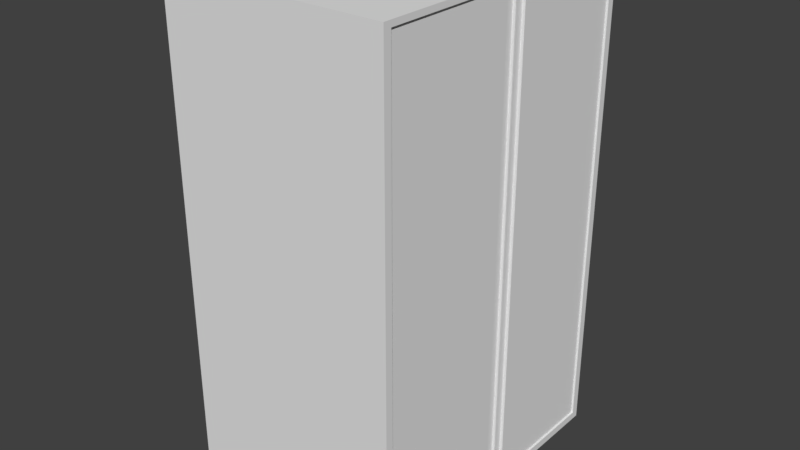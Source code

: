 # Source: office_cabinet2.blend  (saved by Blender 2.79.0; exported with 4.5.12 LTS)
import bpy
from mathutils import Matrix  # noqa: F401  (used for matrix-valued properties, if any)

bpy.ops.wm.read_factory_settings(use_empty=True)
scene = bpy.context.scene
scene.name = 'Scene'

# ---- collections
col_collection_1 = bpy.data.collections.new('Collection 1'); scene.collection.children.link(col_collection_1)

# ---- materials (node trees are filled in below, after node groups)
mat_black = bpy.data.materials.new('black')
mat_black.alpha_threshold = 0.0
mat_black.use_transparent_shadow = False
mat_black.roughness = 0.5

# ---- material node trees

# ---- world
world_world = bpy.data.worlds.new('World'); scene.world = world_world
world_world.color = (0.05088, 0.05088, 0.05088)
world_world.use_sun_shadow = False
world_world.sun_shadow_jitter_overblur = 0.0
world_world.cycles.sampling_method = 'MANUAL'

# ---- meshes
me_cube_003 = bpy.data.meshes.new('Cube.003')
me_cube_003.from_pydata([(0.9965, 0.04448, -0.9696), (0.9965, 0.0416, -0.9696), (0.9771, 0.0416, -0.9696), (0.9771, 0.04448, -0.9696), (0.9965, 0.04448, 0.9781), (0.9965, 0.0416, 0.9781), (0.9771, 0.0416, 0.9781), (0.9771, 0.04448, 0.9781), (0.996, 0.03566, -0.9692), (0.996, -0.03628, -0.9692), (0.9571, -0.03628, -0.9692), (0.9571, 0.03566, -0.9692), (0.996, 0.03566, 0.9776), (0.996, -0.03628, 0.9776), (0.9571, -0.03628, 0.9776), (0.9571, 0.03566, 0.9776), (0.9935, 0.1226, -0.9696), (0.9935, 0.05063, -0.9696), (0.9546, 0.05063, -0.9696), (0.9546, 0.1226, -0.9696), (0.9935, 0.1226, 0.9781), (0.9935, 0.05063, 0.9781), (0.9546, 0.05063, 0.9781), (0.9546, 0.1226, 0.9781), (0.9822, -0.9486, -0.9692), (0.9822, 0.9506, -0.9692), (0.9822, -0.9486, 0.9775), (0.9822, 0.9506, 0.9775), (-1.0, -1.0, -1.0), (-1.0, -1.0, 1.0), (-1.0, 1.0, -1.0), (-1.0, 1.0, 1.0), (1.0, -1.0, -1.0), (1.0, -1.0, 1.0), (1.0, 1.0, -1.0), (1.0, 1.0, 1.0), (1.0, -0.9486, -0.9692), (1.0, 0.9506, -0.9692), (1.0, 0.9506, 0.9775), (1.0, -0.9486, 0.9775), (0.9822, 0.05063, -0.9692), (0.9935, 0.1226, 0.9775), (0.9822, 0.1226, -0.9692), (0.9935, 0.1226, -0.9692), (0.9822, 0.1226, 0.9775), (0.9935, 0.05063, 0.9775), (0.9822, 0.05063, 0.9775), (0.9935, 0.05063, -0.9692), (0.9822, -0.03628, -0.9692), (0.996, 0.03566, 0.9775), (0.9822, 0.03566, -0.9692), (0.996, 0.03566, -0.9692), (0.9822, 0.03566, 0.9775), (0.996, -0.03628, 0.9775), (0.9822, -0.03628, 0.9775), (0.996, -0.03628, -0.9692), (0.9822, 0.0416, -0.9692), (0.9965, 0.04448, 0.9775), (0.9965, 0.04448, -0.9692), (0.9822, 0.04448, -0.9692), (0.9822, 0.04448, 0.9775), (0.9822, 0.0416, 0.9775), (0.9965, 0.0416, 0.9775), (0.9965, 0.0416, -0.9692)], [], [(0, 3, 2, 1), (4, 5, 6, 7), (0, 1, 63, 58), (1, 2, 6, 5, 62, 61, 56, 63), (2, 3, 7, 6), (4, 7, 3, 0, 58, 59, 60, 57), (8, 11, 10, 9), (12, 13, 14, 15), (8, 9, 55, 51), (9, 10, 14, 13, 53, 54, 48, 55), (10, 11, 15, 14), (12, 15, 11, 8, 51, 50, 52, 49), (16, 19, 18, 17), (20, 21, 22, 23), (16, 17, 47, 43), (17, 18, 22, 21, 45, 46, 40, 47), (18, 19, 23, 22), (20, 23, 19, 16, 43, 42, 44, 41), (24, 48, 54, 26), (28, 29, 31, 30), (30, 31, 35, 34), (34, 37, 36, 39, 33, 32), (32, 33, 29, 28), (30, 34, 32, 28), (35, 31, 29, 33), (39, 26, 54, 53, 49, 52, 61, 62, 57, 60, 46, 45, 41, 44, 27, 38), (37, 25, 42, 43, 47, 40, 59, 58, 63, 56, 50, 51, 55, 48, 24, 36), (33, 39, 38, 37, 34, 35), (38, 27, 25, 37), (36, 24, 26, 39), (45, 21, 20, 41), (44, 42, 25, 27), (53, 13, 12, 49), (52, 50, 56, 61), (62, 5, 4, 57), (60, 59, 40, 46)])
_uv = me_cube_003.uv_layers.new(name='UVMap')
_uv.uv.foreach_set('vector', [0.3602, 0.6667, 0.3602, 0.6699, 0.3597, 0.6699, 0.3597, 0.6667, 0.3592, 0.6667, 0.3597, 0.6667, 0.3597, 0.6699, 0.3592, 0.6699, 0.3606, 0.6667, 0.3606, 0.6671, 0.3605, 0.6671, 0.3605, 0.6667, 0.6958, 0.9824, 0.6926, 0.9824, 0.6926, 0.6578, 0.6958, 0.6578, 0.6958, 0.6579, 0.6934, 0.6579, 0.6934, 0.9823, 0.6958, 0.9823, 0.9817, 0.3333, 0.9822, 0.3333, 0.9822, 0.658, 0.9817, 0.658, 0.6958, 0.6578, 0.699, 0.6578, 0.699, 0.9824, 0.6958, 0.9824, 0.6958, 0.9823, 0.6982, 0.9823, 0.6982, 0.6579, 0.6958, 0.6579, 0.3463, 0.6667, 0.3528, 0.6667, 0.3528, 0.6787, 0.3463, 0.6787, 0.3592, 0.6667, 0.3592, 0.6787, 0.3528, 0.6787, 0.3528, 0.6667, 0.3604, 0.6667, 0.3604, 0.6787, 0.3604, 0.6787, 0.3604, 0.6667, 0.6861, 0.6578, 0.6926, 0.6578, 0.6926, 0.9822, 0.6861, 0.9822, 0.6861, 0.9822, 0.6884, 0.9822, 0.6884, 0.6578, 0.6861, 0.6578, 0.9687, 0.3333, 0.9807, 0.3333, 0.9807, 0.6578, 0.9687, 0.6578, 0.6796, 0.6578, 0.6861, 0.6578, 0.6861, 0.9822, 0.6796, 0.9822, 0.6796, 0.9822, 0.6819, 0.9822, 0.6819, 0.6578, 0.6796, 0.6578, 0.3398, 0.6667, 0.3463, 0.6667, 0.3463, 0.6787, 0.3398, 0.6787, 0.3398, 0.6667, 0.3398, 0.6787, 0.3333, 0.6787, 0.3333, 0.6667, 0.3604, 0.6667, 0.3604, 0.6787, 0.3603, 0.6787, 0.3603, 0.6667, 0.6796, 0.9824, 0.6731, 0.9824, 0.6731, 0.6578, 0.6796, 0.6578, 0.6796, 0.6579, 0.6777, 0.6579, 0.6777, 0.9823, 0.6796, 0.9823, 0.9567, 0.3333, 0.9687, 0.3333, 0.9687, 0.658, 0.9567, 0.658, 0.6667, 0.6578, 0.6731, 0.6578, 0.6731, 0.9824, 0.6667, 0.9824, 0.6667, 0.9823, 0.6685, 0.9823, 0.6685, 0.6579, 0.6667, 0.6579, 0.8187, 0.6578, 0.6667, 0.6578, 0.6667, 0.3333, 0.8187, 0.3333, 0.3333, 0.6667, 1.391e-07, 0.6667, 0.0, 0.3333, 0.3333, 0.3333, 0.3333, 0.6667, 0.3333, 0.3333, 0.6667, 0.3333, 0.6667, 0.6667, 0.3333, 0.3333, 0.3282, 0.3251, 0.3282, 0.008561, 0.003749, 0.008561, 0.0, 7.947e-08, 0.3333, 0.0, 0.3333, 0.3333, 0.3333, 3.974e-08, 0.6667, 0.0, 0.6667, 0.3333, 1.0, 0.3333, 0.6667, 0.3333, 0.6667, 0.0, 1.0, 1.987e-08, 0.0, 0.6667, 0.3333, 0.6667, 0.3333, 1.0, 2.98e-08, 1.0, 0.7079, 0.9743, 0.705, 0.9743, 0.705, 0.8223, 0.7073, 0.8223, 0.7073, 0.8103, 0.705, 0.8103, 0.705, 0.8093, 0.7073, 0.8093, 0.7073, 0.8088, 0.705, 0.8088, 0.705, 0.8078, 0.7068, 0.8078, 0.7068, 0.7958, 0.705, 0.7958, 0.705, 0.6578, 0.7079, 0.6578, 0.7109, 0.9743, 0.7079, 0.9743, 0.7079, 0.8363, 0.7098, 0.8363, 0.7098, 0.8243, 0.7079, 0.8243, 0.7079, 0.8233, 0.7103, 0.8233, 0.7103, 0.8228, 0.7079, 0.8228, 0.7079, 0.8218, 0.7102, 0.8218, 0.7102, 0.8098, 0.7079, 0.8098, 0.7079, 0.6578, 0.7109, 0.6578, 0.0, 7.947e-08, 0.003749, 0.008561, 0.003749, 0.3251, 0.3282, 0.3251, 0.3333, 0.3333, 1.49e-07, 0.3333, 0.702, 0.6578, 0.705, 0.6578, 0.705, 0.9822, 0.702, 0.9822, 0.702, 0.9822, 0.699, 0.9822, 0.699, 0.6578, 0.702, 0.6578, 0.3603, 0.6787, 0.3602, 0.6787, 0.3602, 0.6667, 0.3603, 0.6667, 0.8187, 0.6578, 0.8187, 0.3333, 0.9567, 0.3333, 0.9567, 0.6578, 0.3604, 0.6787, 0.3604, 0.6787, 0.3604, 0.6667, 0.3604, 0.6667, 0.7109, 0.9822, 0.7109, 0.6578, 0.7119, 0.6578, 0.7119, 0.9822, 0.3605, 0.6671, 0.3604, 0.6671, 0.3604, 0.6667, 0.3605, 0.6667, 0.9807, 0.6578, 0.9807, 0.3333, 0.9817, 0.3333, 0.9817, 0.6578])
me_cube_003.materials.append(mat_black)
me_cube_003.use_remesh_preserve_volume = False
me_cube_003.use_remesh_preserve_attributes = False
me_cube_003.use_mirror_vertex_groups = False
me_cube_003.update()

# ---- objects
ob_cube_003 = bpy.data.objects.new('Cube.003', me_cube_003)

# ---- transforms, parenting, visibility, modifiers, constraints
ob_cube_003.location = (0.05257, 0.004064, 2.427)
ob_cube_003.scale = (1.03, 1.39, 2.25)
ob_cube_003.lineart.crease_threshold = 0.0

# ---- collection membership
col_collection_1.objects.link(ob_cube_003)

# ---- scene / render settings (as saved in the file)
scene.frame_start = 1; scene.frame_end = 250; scene.frame_set(1)
scene.render.engine = 'BLENDER_EEVEE_NEXT'
scene.render.resolution_percentage = 50
scene.render.dither_intensity = 0.0
scene.cycles.use_denoising = False
scene.cycles.samples = 128
scene.cycles.sampling_pattern = 'TABULATED_SOBOL'
scene.cycles.use_adaptive_sampling = False
scene.cycles.use_light_tree = False
scene.cycles.blur_glossy = 0.0
scene.cycles.sample_clamp_indirect = 0.0
scene.view_settings.view_transform = 'Standard'
bpy.context.view_layer.update()

# ---- added for rendering (the .blend has no active camera and no usable light): camera, sun
cam_auto = bpy.data.cameras.new('AutoCamera')
cam_auto.lens = 50.0
cam_auto.sensor_width = 36.0
cam_auto.clip_end = 1000.0
ob_auto_camera = bpy.data.objects.new('AutoCamera', cam_auto)
scene.collection.objects.link(ob_auto_camera)
ob_auto_camera.location = (5.30455, -6.29832, 6.6283)
ob_auto_camera.rotation_euler = (1.09748, -7.21219e-08, 0.694738)
scene.camera = ob_auto_camera
light_auto_sun = bpy.data.lights.new('AutoSun', 'SUN')
light_auto_sun.energy = 3.0
light_auto_sun.angle = 0.0523599
ob_auto_sun = bpy.data.objects.new('AutoSun', light_auto_sun)
scene.collection.objects.link(ob_auto_sun)
ob_auto_sun.rotation_euler = (0.872665, 0.174533, 0.523599)
bpy.context.view_layer.update()
